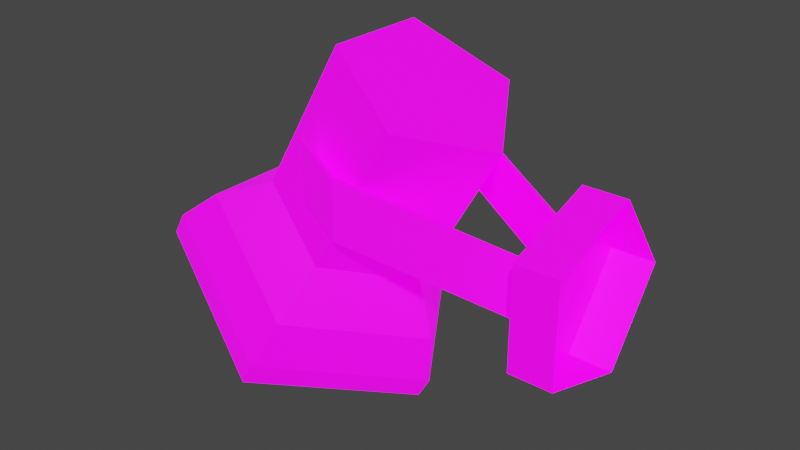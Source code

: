 # Source: LightIndustrial01.blend  (saved by Blender 3.6.11; exported with 4.5.12 LTS)
import bpy
from mathutils import Matrix  # noqa: F401  (used for matrix-valued properties, if any)

bpy.ops.wm.read_factory_settings(use_empty=True)
scene = bpy.context.scene
scene.name = 'Scene'

# ---- collections
col_collection = bpy.data.collections.new('Collection'); scene.collection.children.link(col_collection)

# ---- images (referenced by path relative to the original .blend; pixels are not part of the script)
import os
ASSET_DIR = os.environ.get("B2B_ASSET_DIR", "")  # directory of the original .blend (textures are referenced by path, not embedded)
HERE = os.path.dirname(os.path.abspath(__file__))  # packed textures are extracted next to this script under _unpacked/

def load_image(name, relpath, width, height, colorspace="sRGB"):
    """Load a texture the original file referenced (path relative to the .blend, or extracted next to this script)."""
    p = next((c for c in (os.path.join(HERE, relpath), os.path.join(ASSET_DIR, relpath)) if relpath and os.path.exists(c)), "")
    if p:
        img = bpy.data.images.load(p, check_existing=True)
        img.name = name
    else:  # same state as the original file: an image datablock whose file is absent (Cycles renders it pink)
        img = bpy.data.images.new(name, width, height)
        img.source = "FILE"
        img.filepath = "//" + (relpath or name)
    img.colorspace_settings.name = colorspace
    return img
img_lightindustrial01_a_png = load_image('LightIndustrial01_a.png', 'LightIndustrial01_a.png', 1024, 1024, 'sRGB')
img_lightindustrial01_e_png_001 = load_image('LightIndustrial01_e.png.001', 'LightIndustrial01_e.png', 1024, 1024, 'sRGB')

# ---- materials (node trees are filled in below, after node groups)
mat_lamp = bpy.data.materials.new('Lamp')
mat_lamp.use_transparent_shadow = False

# ---- material node trees
mat_lamp.use_nodes = True; mat_lamp.node_tree.nodes.clear()
_N = mat_lamp.node_tree.nodes; _L = mat_lamp.node_tree.links
n0 = _N.new('ShaderNodeBsdfPrincipled'); n0.name = 'Principled BSDF'; n0.location = (10, 300)
n0.distribution = 'GGX'
n0.subsurface_method = 'RANDOM_WALK_SKIN'
n0.inputs[3].default_value = 1.45
n0.inputs[28].default_value = 1.0
n1 = _N.new('ShaderNodeOutputMaterial'); n1.name = 'Material Output'; n1.location = (300, 300)
n2 = _N.new('ShaderNodeTexImage'); n2.name = 'Image Texture'; n2.location = (-280, 280)
n2.image = img_lightindustrial01_a_png
n2.interpolation = 'Closest'
n3 = _N.new('ShaderNodeTexImage'); n3.name = 'Image Texture.001'; n3.location = (-280, -100)
n3.image = img_lightindustrial01_e_png_001
n3.interpolation = 'Closest'
_L.new(n0.outputs[0], n1.inputs[0])
_L.new(n2.outputs[0], n0.inputs[0])
_L.new(n3.outputs[0], n0.inputs[27])
n1.is_active_output = True

# ---- world
world_world = bpy.data.worlds.new('World'); scene.world = world_world
world_world.use_nodes = True; world_world.node_tree.nodes.clear()
_N = world_world.node_tree.nodes; _L = world_world.node_tree.links
n0 = _N.new('ShaderNodeOutputWorld'); n0.name = 'World Output'; n0.location = (300, 300)
n1 = _N.new('ShaderNodeBackground'); n1.name = 'Background'; n1.location = (10, 300)
n1.inputs[0].default_value = (0.05088, 0.05088, 0.05088, 1.0)
_L.new(n1.outputs[0], n0.inputs[0])
n0.is_active_output = True
world_world.color = (0.05088, 0.05088, 0.05088)
world_world.use_sun_shadow = False
world_world.sun_shadow_jitter_overblur = 0.0

# ---- meshes
me_cylinder = bpy.data.meshes.new('Cylinder')
me_cylinder.from_pydata([(-0.3876, 0.208, -0.1506), (-0.2262, 0.1189, 0.1891), (-0.2565, 8.215e-09, -0.2258), (-0.1512, 1.411e-08, 0.1461), (-0.3876, -0.208, -0.1506), (-0.2262, -0.1189, 0.1891), (-0.5998, -0.1286, -0.02888), (-0.3474, -0.07347, 0.2586), (-0.5998, 0.1286, -0.02888), (-0.3474, 0.07347, 0.2586), (-0.3506, 0.1189, -0.02775), (-0.2756, 7.745e-09, -0.07073), (-0.3506, -0.1189, -0.02775), (-0.4718, -0.07347, 0.0418), (-0.4718, 0.07347, 0.0418), (-0.2525, 1.107e-08, -0.156), (-0.3649, -0.1783, -0.09157), (-0.5468, -0.1102, 0.01275), (-0.5468, 0.1102, 0.01275), (-0.3649, 0.1783, -0.09157), (-0.4187, 0.164, -0.176), (-0.3154, 1.106e-08, -0.2353), (-0.4187, -0.164, -0.176), (-0.5859, -0.1013, -0.08007), (-0.5859, 0.1013, -0.08007), (-0.4063, 0.208, -0.1831), (-0.2752, 7.261e-09, -0.2583), (-0.4063, -0.208, -0.1831), (-0.6184, -0.1286, -0.06141), (-0.6184, 0.1286, -0.06141), (-0.4906, 0.07153, -0.1636), (-0.4224, 0.03656, -0.2027), (-0.4302, -0.04893, -0.1982), (-0.5032, -0.0668, -0.1564), (-0.5405, 0.007644, -0.135)], [], [(10, 1, 3, 11), (11, 3, 5, 12), (12, 5, 7, 13), (3, 1, 9, 7, 5), (13, 7, 9, 14), (14, 9, 1, 10), (6, 8, 29, 28), (18, 14, 10, 19), (17, 13, 14, 18), (16, 12, 13, 17), (15, 11, 12, 16), (19, 10, 11, 15), (0, 19, 15, 2), (2, 15, 16, 4), (4, 16, 17, 6), (6, 17, 18, 8), (8, 18, 19, 0), (24, 20, 30, 34), (2, 4, 27, 26), (8, 0, 25, 29), (0, 2, 26, 25), (4, 6, 28, 27), (21, 20, 25, 26), (22, 21, 26, 27), (23, 22, 27, 28), (24, 23, 28, 29), (20, 24, 29, 25), (30, 31, 32, 33, 34), (22, 23, 33, 32), (20, 21, 31, 30), (23, 24, 34, 33), (21, 22, 32, 31)])
_uv = me_cylinder.uv_layers.new(name='UVMap')
_uv.uv.foreach_set('vector', [0.75, 0.8125, 0.75, 1.0, 0.6, 1.0, 0.6, 0.8125, 0.6, 0.8125, 0.6, 1.0, 0.45, 1.0, 0.45, 0.8125, 0.45, 0.8125, 0.45, 1.0, 0.3, 1.0, 0.3, 0.8125, 0.3587, 0.4931, 0.1875, 0.6175, 0.01631, 0.4931, 0.0817, 0.2919, 0.2933, 0.2919, 0.3, 0.8125, 0.3, 1.0, 0.15, 1.0, 0.15, 0.8125, 0.15, 0.8125, 0.15, 1.0, 0.0, 1.0, 0.0, 0.8125, 0.3, 0.625, 0.15, 0.625, 0.15, 0.625, 0.3, 0.625, 0.15, 0.7188, 0.15, 0.8125, 0.0, 0.8125, 0.0, 0.7188, 0.3, 0.7188, 0.3, 0.8125, 0.15, 0.8125, 0.15, 0.7188, 0.45, 0.7188, 0.45, 0.8125, 0.3, 0.8125, 0.3, 0.7188, 0.6, 0.7188, 0.6, 0.8125, 0.45, 0.8125, 0.45, 0.7188, 0.75, 0.7188, 0.75, 0.8125, 0.6, 0.8125, 0.6, 0.7188, 0.75, 0.625, 0.75, 0.7188, 0.6, 0.7188, 0.6, 0.625, 0.6, 0.625, 0.6, 0.7188, 0.45, 0.7188, 0.45, 0.625, 0.45, 0.625, 0.45, 0.7188, 0.3, 0.7188, 0.3, 0.625, 0.3, 0.625, 0.3, 0.7188, 0.15, 0.7188, 0.15, 0.625, 0.15, 0.625, 0.15, 0.7188, 0.0, 0.7188, 0.0, 0.625, 0.5532, 0.4503, 0.5532, 0.4503, 0.5625, 0.5794, 0.4276, 0.4813, 0.6, 0.625, 0.45, 0.625, 0.45, 0.625, 0.6, 0.625, 0.15, 0.625, 0.0, 0.625, 0.0, 0.625, 0.15, 0.625, 0.75, 0.625, 0.6, 0.625, 0.6, 0.625, 0.75, 0.625, 0.45, 0.625, 0.3, 0.625, 0.3, 0.625, 0.45, 0.625, 0.6974, 0.4813, 0.5625, 0.5794, 0.5625, 0.6175, 0.7337, 0.4931, 0.6459, 0.3227, 0.6974, 0.4813, 0.7337, 0.4931, 0.6683, 0.2919, 0.4791, 0.3227, 0.6459, 0.3227, 0.6683, 0.2919, 0.4567, 0.2919, 0.4276, 0.4813, 0.4791, 0.3227, 0.4567, 0.2919, 0.3913, 0.4931, 0.5625, 0.5794, 0.4276, 0.4813, 0.3913, 0.4931, 0.5625, 0.6175, 0.5625, 0.5794, 0.6974, 0.4813, 0.6459, 0.3227, 0.4791, 0.3227, 0.4276, 0.4813, 0.5532, 0.4503, 0.5532, 0.4503, 0.4791, 0.3227, 0.6459, 0.3227, 0.5532, 0.4503, 0.5532, 0.4503, 0.6974, 0.4813, 0.5625, 0.5794, 0.5532, 0.4503, 0.5532, 0.4503, 0.4276, 0.4813, 0.4791, 0.3227, 0.5532, 0.4503, 0.5532, 0.4503, 0.6459, 0.3227, 0.6974, 0.4813])
me_cylinder.materials.append(mat_lamp)
me_cylinder.update()
me_cylinder_001 = bpy.data.meshes.new('Cylinder.001')
me_cylinder_001.from_pydata([(0.0, 0.125, 7.451e-09), (0.0, 0.03863, -0.1189), (0.0, -0.1011, -0.07347), (0.0, -0.1011, 0.07347), (0.0, 0.03863, 0.1189), (-0.0625, 0.125, 9.313e-09), (-0.0625, 0.03863, -0.1189), (-0.0625, -0.1011, -0.07347), (-0.0625, -0.1011, 0.07347), (-0.0625, 0.03863, 0.1189), (-0.375, -0.1057, 0.05827), (-0.0625, -0.0375, -0.04173), (-0.375, -0.1057, 0.1417), (-0.0625, -0.0375, 0.04173), (-0.3015, -0.131, 0.0335), (-0.3015, -0.131, 0.117), (-0.3742, -0.1119, 0.05827), (-0.06169, -0.0437, -0.04173), (-0.3742, -0.1119, 0.1417), (-0.06169, -0.0437, 0.04173), (-0.3007, -0.1372, 0.0335), (-0.3007, -0.1372, 0.117), (-0.375, 0.1057, 0.05827), (-0.0625, 0.0375, -0.04173), (-0.375, 0.1057, 0.1417), (-0.0625, 0.0375, 0.04173), (-0.3015, 0.131, 0.0335), (-0.3015, 0.131, 0.117), (-0.3742, 0.1119, 0.05827), (-0.06169, 0.0437, -0.04173), (-0.3742, 0.1119, 0.1417), (-0.06169, 0.0437, 0.04173), (-0.3007, 0.1372, 0.0335), (-0.3007, 0.1372, 0.117)], [], [(5, 0, 1, 6), (6, 1, 2, 7), (7, 2, 3, 8), (8, 3, 4, 9), (9, 4, 0, 5), (6, 7, 5), (9, 5, 7, 8), (14, 15, 13, 11), (10, 12, 15, 14), (20, 17, 19, 21), (16, 20, 21, 18), (13, 15, 21, 19), (15, 12, 18, 21), (14, 11, 17, 20), (10, 14, 20, 16), (12, 10, 16, 18), (26, 23, 25, 27), (22, 26, 27, 24), (32, 33, 31, 29), (28, 30, 33, 32), (25, 31, 33, 27), (27, 33, 30, 24), (26, 32, 29, 23), (22, 28, 32, 26), (24, 30, 28, 22)])
_uv = me_cylinder_001.uv_layers.new(name='UVMap')
_uv.uv.foreach_set('vector', [0.875, 2.98e-08, 1.0, 2.98e-08, 1.0, 0.2, 0.875, 0.2, 0.875, 0.2, 1.0, 0.2, 1.0, 0.4, 0.875, 0.4, 0.875, 0.4, 1.0, 0.4, 1.0, 0.6, 0.875, 0.6, 0.875, 0.6, 1.0, 0.6, 1.0, 0.8, 0.875, 0.8, 0.875, 0.8, 1.0, 0.8, 1.0, 1.0, 0.875, 1.0, 0.1875, 0.6175, 0.3587, 0.4931, 0.01631, 0.4931, 0.0817, 0.2919, 0.01631, 0.4931, 0.3587, 0.4931, 0.2933, 0.2919, 0.2, 0.0, 0.2, 0.25, 0.75, 0.25, 0.75, 0.0, 0.0, 0.0, 0.0, 0.25, 0.2, 0.25, 0.2, 0.0, 0.2, 0.0, 0.75, 0.0, 0.75, 0.25, 0.2, 0.25, 0.0, 0.0, 0.2, 0.0, 0.2, 0.25, 0.0, 0.25, 0.75, 0.25, 0.2, 0.25, 0.2, 0.25, 0.75, 0.25, 0.2, 0.25, 0.0, 0.25, 0.0, 0.25, 0.2, 0.25, 0.2, 0.0, 0.75, 0.0, 0.75, 0.0, 0.2, 0.0, 0.0, 0.0, 0.2, 0.0, 0.2, 0.0, 0.0, 0.0, 0.0, 0.25, 0.0, 0.0, 0.0, 0.0, 0.0, 0.25, 0.2, 0.0, 0.75, 0.0, 0.75, 0.25, 0.2, 0.25, 0.0, 0.0, 0.2, 0.0, 0.2, 0.25, 0.0, 0.25, 0.2, 0.0, 0.2, 0.25, 0.75, 0.25, 0.75, 0.0, 0.0, 0.0, 0.0, 0.25, 0.2, 0.25, 0.2, 0.0, 0.75, 0.25, 0.75, 0.25, 0.2, 0.25, 0.2, 0.25, 0.2, 0.25, 0.2, 0.25, 0.0, 0.25, 0.0, 0.25, 0.2, 0.0, 0.2, 0.0, 0.75, 0.0, 0.75, 0.0, 0.0, 0.0, 0.0, 0.0, 0.2, 0.0, 0.2, 0.0, 0.0, 0.25, 0.0, 0.25, 0.0, 0.0, 0.0, 0.0])
me_cylinder_001.materials.append(mat_lamp)
me_cylinder_001.update()

# ---- objects
ob_lightindustrial01lamp = bpy.data.objects.new('LightIndustrial01Lamp', me_cylinder)
ob_lightindustrial01stand = bpy.data.objects.new('LightIndustrial01Stand', me_cylinder_001)

# ---- transforms, parenting, visibility, modifiers, constraints
ob_lightindustrial01lamp.location = (0.0, 0.0, 0.0)
ob_lightindustrial01stand.location = (0.0, 0.0, 0.0)

# ---- collection membership
col_collection.objects.link(ob_lightindustrial01lamp)
col_collection.objects.link(ob_lightindustrial01stand)

# ---- scene / render settings (as saved in the file)
scene.frame_start = 1; scene.frame_end = 250; scene.frame_set(1)
scene.render.engine = 'BLENDER_EEVEE_NEXT'
scene.cycles.sampling_pattern = 'TABULATED_SOBOL'
scene.cycles.use_light_tree = False
scene.view_settings.view_transform = 'Filmic'
bpy.context.view_layer.update()

# ---- added for rendering (the .blend has no active camera and no usable light): camera, sun
cam_auto = bpy.data.cameras.new('AutoCamera')
cam_auto.lens = 50.0
cam_auto.sensor_width = 36.0
cam_auto.clip_end = 1000.0
ob_auto_camera = bpy.data.objects.new('AutoCamera', cam_auto)
scene.collection.objects.link(ob_auto_camera)
ob_auto_camera.location = (0.530068, -1.00715, 0.67159)
ob_auto_camera.rotation_euler = (1.09748, -7.21219e-08, 0.694738)
scene.camera = ob_auto_camera
light_auto_sun = bpy.data.lights.new('AutoSun', 'SUN')
light_auto_sun.energy = 3.0
light_auto_sun.angle = 0.0523599
ob_auto_sun = bpy.data.objects.new('AutoSun', light_auto_sun)
scene.collection.objects.link(ob_auto_sun)
ob_auto_sun.rotation_euler = (0.872665, 0.174533, 0.523599)
bpy.context.view_layer.update()
